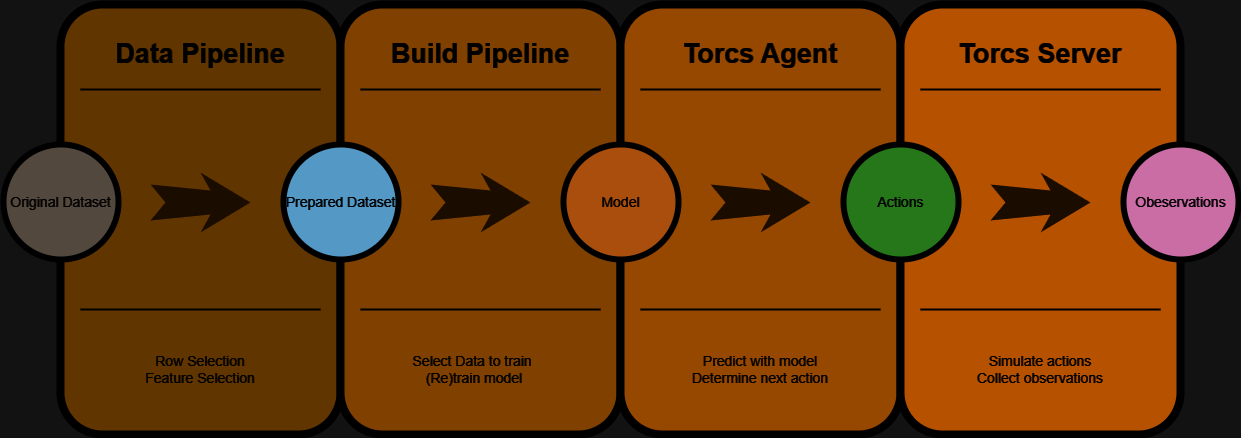

The diagram above was exported from draw.io. Its source (the exported page's mxGraphModel, read from the mxfile embedded in the PNG):
<mxGraphModel dx="1251" dy="529" grid="1" gridSize="10" guides="1" tooltips="1" connect="1" arrows="1" fold="1" page="1" pageScale="1.5" pageWidth="1169" pageHeight="826" background="none" math="0" shadow="0">
  <root>
    <mxCell id="0" />
    <mxCell id="1" parent="0" />
    <mxCell id="60da8b9f42644d3a-2" value="" style="whiteSpace=wrap;html=1;rounded=1;shadow=0;strokeWidth=8;fontSize=20;align=center;fillColor=#FED217;strokeColor=#FFFFFF;" parent="1" vertex="1">
      <mxGeometry x="316" y="405" width="280" height="430" as="geometry" />
    </mxCell>
    <mxCell id="60da8b9f42644d3a-3" value="Data Pipeline" style="text;html=1;strokeColor=none;fillColor=none;align=center;verticalAlign=middle;whiteSpace=wrap;rounded=0;shadow=0;fontSize=27;fontColor=#FFFFFF;fontStyle=1" parent="1" vertex="1">
      <mxGeometry x="316" y="425" width="280" height="60" as="geometry" />
    </mxCell>
    <mxCell id="60da8b9f42644d3a-4" value="Row Selection&lt;div&gt;Feature Selection&lt;/div&gt;" style="text;html=1;strokeColor=none;fillColor=none;align=center;verticalAlign=middle;whiteSpace=wrap;rounded=0;shadow=0;fontSize=14;fontColor=#FFFFFF;" parent="1" vertex="1">
      <mxGeometry x="316" y="725" width="280" height="90" as="geometry" />
    </mxCell>
    <mxCell id="60da8b9f42644d3a-6" value="" style="line;strokeWidth=2;html=1;rounded=0;shadow=0;fontSize=27;align=center;fillColor=none;strokeColor=#FFFFFF;" parent="1" vertex="1">
      <mxGeometry x="336" y="485" width="240" height="10" as="geometry" />
    </mxCell>
    <mxCell id="60da8b9f42644d3a-7" value="" style="line;strokeWidth=2;html=1;rounded=0;shadow=0;fontSize=27;align=center;fillColor=none;strokeColor=#FFFFFF;" parent="1" vertex="1">
      <mxGeometry x="336" y="705" width="240" height="10" as="geometry" />
    </mxCell>
    <mxCell id="60da8b9f42644d3a-8" value="Original Dataset" style="ellipse;whiteSpace=wrap;html=1;rounded=0;shadow=0;strokeWidth=6;fontSize=14;align=center;fillColor=#BFB4A9;strokeColor=#FFFFFF;fontColor=#FFFFFF;" parent="1" vertex="1">
      <mxGeometry x="259" y="545" width="115" height="115" as="geometry" />
    </mxCell>
    <mxCell id="60da8b9f42644d3a-9" value="" style="html=1;shadow=0;dashed=0;align=center;verticalAlign=middle;shape=mxgraph.arrows2.stylisedArrow;dy=0.6;dx=40;notch=15;feather=0.4;rounded=0;strokeWidth=1;fontSize=27;strokeColor=none;fillColor=#fff2cc;" parent="1" vertex="1">
      <mxGeometry x="406" y="573" width="100" height="60" as="geometry" />
    </mxCell>
    <mxCell id="60da8b9f42644d3a-17" value="" style="whiteSpace=wrap;html=1;rounded=1;shadow=0;strokeWidth=8;fontSize=20;align=center;fillColor=#FFC001;strokeColor=#FFFFFF;" parent="1" vertex="1">
      <mxGeometry x="596" y="405" width="280" height="430" as="geometry" />
    </mxCell>
    <mxCell id="60da8b9f42644d3a-18" value="Build Pipeline" style="text;html=1;strokeColor=none;fillColor=none;align=center;verticalAlign=middle;whiteSpace=wrap;rounded=0;shadow=0;fontSize=27;fontColor=#FFFFFF;fontStyle=1" parent="1" vertex="1">
      <mxGeometry x="596" y="425" width="280" height="60" as="geometry" />
    </mxCell>
    <mxCell id="60da8b9f42644d3a-20" value="" style="line;strokeWidth=2;html=1;rounded=0;shadow=0;fontSize=27;align=center;fillColor=none;strokeColor=#FFFFFF;" parent="1" vertex="1">
      <mxGeometry x="616" y="485" width="240" height="10" as="geometry" />
    </mxCell>
    <mxCell id="60da8b9f42644d3a-21" value="" style="line;strokeWidth=2;html=1;rounded=0;shadow=0;fontSize=27;align=center;fillColor=none;strokeColor=#FFFFFF;" parent="1" vertex="1">
      <mxGeometry x="616" y="705" width="240" height="10" as="geometry" />
    </mxCell>
    <mxCell id="60da8b9f42644d3a-22" value="Prepared Dataset" style="ellipse;whiteSpace=wrap;html=1;rounded=0;shadow=0;strokeWidth=6;fontSize=14;align=center;fillColor=#397DAA;strokeColor=#FFFFFF;fontColor=#FFFFFF;" parent="1" vertex="1">
      <mxGeometry x="539" y="545" width="115" height="115" as="geometry" />
    </mxCell>
    <mxCell id="60da8b9f42644d3a-23" value="" style="html=1;shadow=0;dashed=0;align=center;verticalAlign=middle;shape=mxgraph.arrows2.stylisedArrow;dy=0.6;dx=40;notch=15;feather=0.4;rounded=0;strokeWidth=1;fontSize=27;strokeColor=none;fillColor=#fff2cc;" parent="1" vertex="1">
      <mxGeometry x="686" y="573" width="100" height="60" as="geometry" />
    </mxCell>
    <mxCell id="60da8b9f42644d3a-24" value="" style="whiteSpace=wrap;html=1;rounded=1;shadow=0;strokeWidth=8;fontSize=20;align=center;fillColor=#FFB001;strokeColor=#FFFFFF;" parent="1" vertex="1">
      <mxGeometry x="876" y="405" width="280" height="430" as="geometry" />
    </mxCell>
    <mxCell id="60da8b9f42644d3a-25" value="Torcs Agent" style="text;html=1;strokeColor=none;fillColor=none;align=center;verticalAlign=middle;whiteSpace=wrap;rounded=0;shadow=0;fontSize=27;fontColor=#FFFFFF;fontStyle=1" parent="1" vertex="1">
      <mxGeometry x="876" y="425" width="280" height="60" as="geometry" />
    </mxCell>
    <mxCell id="60da8b9f42644d3a-26" value="Predict with model&lt;div&gt;Determine next action&lt;/div&gt;" style="text;html=1;strokeColor=none;fillColor=none;align=center;verticalAlign=middle;whiteSpace=wrap;rounded=0;shadow=0;fontSize=14;fontColor=#FFFFFF;" parent="1" vertex="1">
      <mxGeometry x="876" y="725" width="280" height="90" as="geometry" />
    </mxCell>
    <mxCell id="60da8b9f42644d3a-27" value="" style="line;strokeWidth=2;html=1;rounded=0;shadow=0;fontSize=27;align=center;fillColor=none;strokeColor=#FFFFFF;" parent="1" vertex="1">
      <mxGeometry x="896" y="485" width="240" height="10" as="geometry" />
    </mxCell>
    <mxCell id="60da8b9f42644d3a-28" value="" style="line;strokeWidth=2;html=1;rounded=0;shadow=0;fontSize=27;align=center;fillColor=none;strokeColor=#FFFFFF;" parent="1" vertex="1">
      <mxGeometry x="896" y="705" width="240" height="10" as="geometry" />
    </mxCell>
    <mxCell id="60da8b9f42644d3a-29" value="Model" style="ellipse;whiteSpace=wrap;html=1;rounded=0;shadow=0;strokeWidth=6;fontSize=14;align=center;fillColor=#EF9353;strokeColor=#FFFFFF;fontColor=#FFFFFF;" parent="1" vertex="1">
      <mxGeometry x="819" y="545" width="115" height="115" as="geometry" />
    </mxCell>
    <mxCell id="60da8b9f42644d3a-30" value="" style="html=1;shadow=0;dashed=0;align=center;verticalAlign=middle;shape=mxgraph.arrows2.stylisedArrow;dy=0.6;dx=40;notch=15;feather=0.4;rounded=0;strokeWidth=1;fontSize=27;strokeColor=none;fillColor=#fff2cc;" parent="1" vertex="1">
      <mxGeometry x="966" y="573" width="100" height="60" as="geometry" />
    </mxCell>
    <mxCell id="60da8b9f42644d3a-31" value="" style="whiteSpace=wrap;html=1;rounded=1;shadow=0;strokeWidth=8;fontSize=20;align=center;fillColor=#FE9900;strokeColor=#FFFFFF;" parent="1" vertex="1">
      <mxGeometry x="1156" y="405" width="280" height="430" as="geometry" />
    </mxCell>
    <mxCell id="60da8b9f42644d3a-32" value="Torcs Server" style="text;html=1;strokeColor=none;fillColor=none;align=center;verticalAlign=middle;whiteSpace=wrap;rounded=0;shadow=0;fontSize=27;fontColor=#FFFFFF;fontStyle=1" parent="1" vertex="1">
      <mxGeometry x="1156" y="425" width="280" height="60" as="geometry" />
    </mxCell>
    <mxCell id="60da8b9f42644d3a-33" value="Simulate actions&lt;div&gt;Collect observations&lt;/div&gt;" style="text;html=1;strokeColor=none;fillColor=none;align=center;verticalAlign=middle;whiteSpace=wrap;rounded=0;shadow=0;fontSize=14;fontColor=#FFFFFF;" parent="1" vertex="1">
      <mxGeometry x="1156" y="725" width="280" height="90" as="geometry" />
    </mxCell>
    <mxCell id="60da8b9f42644d3a-34" value="" style="line;strokeWidth=2;html=1;rounded=0;shadow=0;fontSize=27;align=center;fillColor=none;strokeColor=#FFFFFF;" parent="1" vertex="1">
      <mxGeometry x="1176" y="485" width="240" height="10" as="geometry" />
    </mxCell>
    <mxCell id="60da8b9f42644d3a-35" value="" style="line;strokeWidth=2;html=1;rounded=0;shadow=0;fontSize=27;align=center;fillColor=none;strokeColor=#FFFFFF;" parent="1" vertex="1">
      <mxGeometry x="1176" y="705" width="240" height="10" as="geometry" />
    </mxCell>
    <mxCell id="60da8b9f42644d3a-36" value="Actions" style="ellipse;whiteSpace=wrap;html=1;rounded=0;shadow=0;strokeWidth=6;fontSize=14;align=center;fillColor=#68B85C;strokeColor=#FFFFFF;fontColor=#FFFFFF;" parent="1" vertex="1">
      <mxGeometry x="1099" y="545" width="115" height="115" as="geometry" />
    </mxCell>
    <mxCell id="60da8b9f42644d3a-37" value="" style="html=1;shadow=0;dashed=0;align=center;verticalAlign=middle;shape=mxgraph.arrows2.stylisedArrow;dy=0.6;dx=40;notch=15;feather=0.4;rounded=0;strokeWidth=1;fontSize=27;strokeColor=none;fillColor=#fff2cc;" parent="1" vertex="1">
      <mxGeometry x="1246" y="573" width="100" height="60" as="geometry" />
    </mxCell>
    <mxCell id="60da8b9f42644d3a-38" value="Obeservations" style="ellipse;whiteSpace=wrap;html=1;rounded=0;shadow=0;strokeWidth=6;fontSize=14;align=center;fillColor=#BF639A;strokeColor=#FFFFFF;fontColor=#FFFFFF;" parent="1" vertex="1">
      <mxGeometry x="1379" y="545" width="115" height="115" as="geometry" />
    </mxCell>
    <mxCell id="U-zsL-YBkl5cmJjoGMGV-1" value="Select Data to train&amp;nbsp;&lt;div&gt;(Re)train model&lt;/div&gt;" style="text;html=1;strokeColor=none;fillColor=none;align=center;verticalAlign=middle;whiteSpace=wrap;rounded=0;shadow=0;fontSize=14;fontColor=#FFFFFF;" vertex="1" parent="1">
      <mxGeometry x="590" y="725" width="280" height="90" as="geometry" />
    </mxCell>
  </root>
</mxGraphModel>